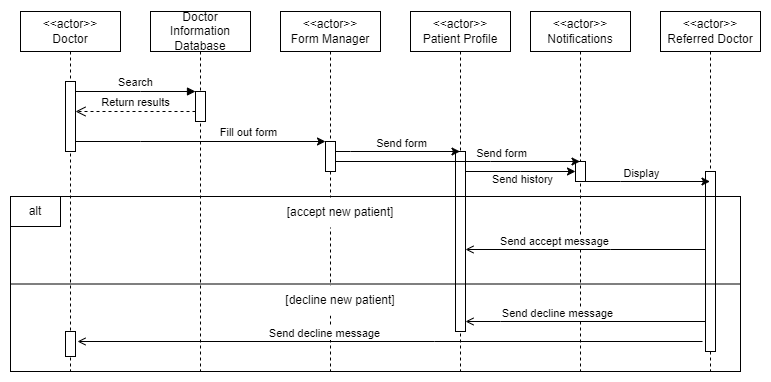

The diagram above was exported from draw.io. Its source (the exported page's mxGraphModel, read from the mxfile embedded in the PNG):
<mxGraphModel dx="1050" dy="534" grid="1" gridSize="10" guides="1" tooltips="1" connect="1" arrows="1" fold="1" page="1" pageScale="1" pageWidth="850" pageHeight="1100" math="0" shadow="0">
  <root>
    <mxCell id="0" />
    <mxCell id="1" parent="0" />
    <mxCell id="aM9ryv3xv72pqoxQDRHE-1" value="&amp;lt;&amp;lt;actor&amp;gt;&amp;gt;&lt;br&gt;Doctor" style="shape=umlLifeline;perimeter=lifelinePerimeter;whiteSpace=wrap;html=1;container=0;dropTarget=0;collapsible=0;recursiveResize=0;outlineConnect=0;portConstraint=eastwest;newEdgeStyle={&quot;edgeStyle&quot;:&quot;elbowEdgeStyle&quot;,&quot;elbow&quot;:&quot;vertical&quot;,&quot;curved&quot;:0,&quot;rounded&quot;:0};" parent="1" vertex="1">
      <mxGeometry x="60" y="40" width="100" height="360" as="geometry" />
    </mxCell>
    <mxCell id="aM9ryv3xv72pqoxQDRHE-2" value="" style="html=1;points=[];perimeter=orthogonalPerimeter;outlineConnect=0;targetShapes=umlLifeline;portConstraint=eastwest;newEdgeStyle={&quot;edgeStyle&quot;:&quot;elbowEdgeStyle&quot;,&quot;elbow&quot;:&quot;vertical&quot;,&quot;curved&quot;:0,&quot;rounded&quot;:0};" parent="aM9ryv3xv72pqoxQDRHE-1" vertex="1">
      <mxGeometry x="45" y="70" width="10" height="70" as="geometry" />
    </mxCell>
    <mxCell id="hHVcyPx7yW1FXhk6AP4Q-1" value="" style="html=1;points=[];perimeter=orthogonalPerimeter;outlineConnect=0;targetShapes=umlLifeline;portConstraint=eastwest;newEdgeStyle={&quot;edgeStyle&quot;:&quot;elbowEdgeStyle&quot;,&quot;elbow&quot;:&quot;vertical&quot;,&quot;curved&quot;:0,&quot;rounded&quot;:0};" vertex="1" parent="aM9ryv3xv72pqoxQDRHE-1">
      <mxGeometry x="45" y="320" width="10" height="25" as="geometry" />
    </mxCell>
    <mxCell id="aM9ryv3xv72pqoxQDRHE-5" value="Doctor Information Database" style="shape=umlLifeline;perimeter=lifelinePerimeter;whiteSpace=wrap;html=1;container=0;dropTarget=0;collapsible=0;recursiveResize=0;outlineConnect=0;portConstraint=eastwest;newEdgeStyle={&quot;edgeStyle&quot;:&quot;elbowEdgeStyle&quot;,&quot;elbow&quot;:&quot;vertical&quot;,&quot;curved&quot;:0,&quot;rounded&quot;:0};" parent="1" vertex="1">
      <mxGeometry x="190" y="40" width="100" height="360" as="geometry" />
    </mxCell>
    <mxCell id="aM9ryv3xv72pqoxQDRHE-6" value="" style="html=1;points=[];perimeter=orthogonalPerimeter;outlineConnect=0;targetShapes=umlLifeline;portConstraint=eastwest;newEdgeStyle={&quot;edgeStyle&quot;:&quot;elbowEdgeStyle&quot;,&quot;elbow&quot;:&quot;vertical&quot;,&quot;curved&quot;:0,&quot;rounded&quot;:0};" parent="aM9ryv3xv72pqoxQDRHE-5" vertex="1">
      <mxGeometry x="45" y="80" width="10" height="30" as="geometry" />
    </mxCell>
    <mxCell id="aM9ryv3xv72pqoxQDRHE-7" value="Search" style="html=1;verticalAlign=bottom;endArrow=block;edgeStyle=elbowEdgeStyle;elbow=vertical;curved=0;rounded=0;" parent="1" source="aM9ryv3xv72pqoxQDRHE-2" target="aM9ryv3xv72pqoxQDRHE-6" edge="1">
      <mxGeometry relative="1" as="geometry">
        <mxPoint x="195" y="130" as="sourcePoint" />
        <Array as="points">
          <mxPoint x="180" y="120" />
        </Array>
      </mxGeometry>
    </mxCell>
    <mxCell id="aM9ryv3xv72pqoxQDRHE-8" value="Return results" style="html=1;verticalAlign=bottom;endArrow=open;dashed=1;endSize=8;edgeStyle=elbowEdgeStyle;elbow=vertical;curved=0;rounded=0;" parent="1" source="aM9ryv3xv72pqoxQDRHE-6" target="aM9ryv3xv72pqoxQDRHE-2" edge="1">
      <mxGeometry relative="1" as="geometry">
        <mxPoint x="195" y="205" as="targetPoint" />
        <Array as="points">
          <mxPoint x="140" y="140" />
          <mxPoint x="190" y="280" />
        </Array>
      </mxGeometry>
    </mxCell>
    <mxCell id="mDUgTmCi87v3PveI1Hub-2" value="&amp;lt;&amp;lt;actor&amp;gt;&amp;gt;&lt;br&gt;Form Manager" style="shape=umlLifeline;perimeter=lifelinePerimeter;whiteSpace=wrap;html=1;container=0;dropTarget=0;collapsible=0;recursiveResize=0;outlineConnect=0;portConstraint=eastwest;newEdgeStyle={&quot;edgeStyle&quot;:&quot;elbowEdgeStyle&quot;,&quot;elbow&quot;:&quot;vertical&quot;,&quot;curved&quot;:0,&quot;rounded&quot;:0};" parent="1" vertex="1">
      <mxGeometry x="320" y="40" width="100" height="360" as="geometry" />
    </mxCell>
    <mxCell id="mDUgTmCi87v3PveI1Hub-3" value="" style="html=1;points=[];perimeter=orthogonalPerimeter;outlineConnect=0;targetShapes=umlLifeline;portConstraint=eastwest;newEdgeStyle={&quot;edgeStyle&quot;:&quot;elbowEdgeStyle&quot;,&quot;elbow&quot;:&quot;vertical&quot;,&quot;curved&quot;:0,&quot;rounded&quot;:0};" parent="mDUgTmCi87v3PveI1Hub-2" vertex="1">
      <mxGeometry x="45" y="130" width="10" height="30" as="geometry" />
    </mxCell>
    <mxCell id="mDUgTmCi87v3PveI1Hub-4" style="edgeStyle=orthogonalEdgeStyle;rounded=0;orthogonalLoop=1;jettySize=auto;html=1;" parent="1" source="aM9ryv3xv72pqoxQDRHE-2" target="mDUgTmCi87v3PveI1Hub-3" edge="1">
      <mxGeometry relative="1" as="geometry">
        <Array as="points">
          <mxPoint x="180" y="170" />
          <mxPoint x="180" y="170" />
        </Array>
      </mxGeometry>
    </mxCell>
    <mxCell id="mDUgTmCi87v3PveI1Hub-5" value="Fill out form" style="edgeLabel;html=1;align=center;verticalAlign=middle;resizable=0;points=[];" parent="mDUgTmCi87v3PveI1Hub-4" vertex="1" connectable="0">
      <mxGeometry x="0.2" y="1" relative="1" as="geometry">
        <mxPoint x="22" y="-9" as="offset" />
      </mxGeometry>
    </mxCell>
    <mxCell id="mDUgTmCi87v3PveI1Hub-7" value="&amp;lt;&amp;lt;actor&amp;gt;&amp;gt;&lt;br&gt;Patient Profile" style="shape=umlLifeline;perimeter=lifelinePerimeter;whiteSpace=wrap;html=1;container=0;dropTarget=0;collapsible=0;recursiveResize=0;outlineConnect=0;portConstraint=eastwest;newEdgeStyle={&quot;edgeStyle&quot;:&quot;elbowEdgeStyle&quot;,&quot;elbow&quot;:&quot;vertical&quot;,&quot;curved&quot;:0,&quot;rounded&quot;:0};" parent="1" vertex="1">
      <mxGeometry x="450" y="40" width="100" height="360" as="geometry" />
    </mxCell>
    <mxCell id="mDUgTmCi87v3PveI1Hub-8" value="" style="html=1;points=[];perimeter=orthogonalPerimeter;outlineConnect=0;targetShapes=umlLifeline;portConstraint=eastwest;newEdgeStyle={&quot;edgeStyle&quot;:&quot;elbowEdgeStyle&quot;,&quot;elbow&quot;:&quot;vertical&quot;,&quot;curved&quot;:0,&quot;rounded&quot;:0};" parent="mDUgTmCi87v3PveI1Hub-7" vertex="1">
      <mxGeometry x="45" y="140" width="10" height="180" as="geometry" />
    </mxCell>
    <mxCell id="mDUgTmCi87v3PveI1Hub-13" value="alt" style="rounded=0;whiteSpace=wrap;html=1;" parent="1" vertex="1">
      <mxGeometry x="50" y="225" width="50" height="30" as="geometry" />
    </mxCell>
    <mxCell id="mDUgTmCi87v3PveI1Hub-17" value="" style="edgeStyle=orthogonalEdgeStyle;rounded=0;orthogonalLoop=1;jettySize=auto;html=1;" parent="1" source="mDUgTmCi87v3PveI1Hub-3" target="mDUgTmCi87v3PveI1Hub-7" edge="1">
      <mxGeometry relative="1" as="geometry">
        <Array as="points">
          <mxPoint x="390" y="180" />
          <mxPoint x="390" y="180" />
        </Array>
      </mxGeometry>
    </mxCell>
    <mxCell id="mDUgTmCi87v3PveI1Hub-26" value="Send form" style="edgeLabel;html=1;align=center;verticalAlign=middle;resizable=0;points=[];" parent="mDUgTmCi87v3PveI1Hub-17" vertex="1" connectable="0">
      <mxGeometry x="0.1727" y="1" relative="1" as="geometry">
        <mxPoint x="-8" y="-8" as="offset" />
      </mxGeometry>
    </mxCell>
    <mxCell id="mDUgTmCi87v3PveI1Hub-18" value="&amp;lt;&amp;lt;actor&amp;gt;&amp;gt;&lt;br&gt;Notifications" style="shape=umlLifeline;perimeter=lifelinePerimeter;whiteSpace=wrap;html=1;container=0;dropTarget=0;collapsible=0;recursiveResize=0;outlineConnect=0;portConstraint=eastwest;newEdgeStyle={&quot;edgeStyle&quot;:&quot;elbowEdgeStyle&quot;,&quot;elbow&quot;:&quot;vertical&quot;,&quot;curved&quot;:0,&quot;rounded&quot;:0};" parent="1" vertex="1">
      <mxGeometry x="570" y="40" width="100" height="360" as="geometry" />
    </mxCell>
    <mxCell id="mDUgTmCi87v3PveI1Hub-19" value="" style="html=1;points=[];perimeter=orthogonalPerimeter;outlineConnect=0;targetShapes=umlLifeline;portConstraint=eastwest;newEdgeStyle={&quot;edgeStyle&quot;:&quot;elbowEdgeStyle&quot;,&quot;elbow&quot;:&quot;vertical&quot;,&quot;curved&quot;:0,&quot;rounded&quot;:0};" parent="mDUgTmCi87v3PveI1Hub-18" vertex="1">
      <mxGeometry x="45" y="150" width="10" height="20" as="geometry" />
    </mxCell>
    <mxCell id="mDUgTmCi87v3PveI1Hub-20" style="edgeStyle=orthogonalEdgeStyle;rounded=0;orthogonalLoop=1;jettySize=auto;html=1;" parent="1" source="mDUgTmCi87v3PveI1Hub-3" target="mDUgTmCi87v3PveI1Hub-18" edge="1">
      <mxGeometry relative="1" as="geometry">
        <Array as="points">
          <mxPoint x="530" y="190" />
          <mxPoint x="530" y="190" />
        </Array>
      </mxGeometry>
    </mxCell>
    <mxCell id="mDUgTmCi87v3PveI1Hub-27" value="Send form" style="edgeLabel;html=1;align=center;verticalAlign=middle;resizable=0;points=[];" parent="mDUgTmCi87v3PveI1Hub-20" vertex="1" connectable="0">
      <mxGeometry x="-0.3211" y="-1" relative="1" as="geometry">
        <mxPoint x="82" y="-10" as="offset" />
      </mxGeometry>
    </mxCell>
    <mxCell id="mDUgTmCi87v3PveI1Hub-21" value="&amp;lt;&amp;lt;actor&amp;gt;&amp;gt;&lt;br&gt;Referred Doctor" style="shape=umlLifeline;perimeter=lifelinePerimeter;whiteSpace=wrap;html=1;container=0;dropTarget=0;collapsible=0;recursiveResize=0;outlineConnect=0;portConstraint=eastwest;newEdgeStyle={&quot;edgeStyle&quot;:&quot;elbowEdgeStyle&quot;,&quot;elbow&quot;:&quot;vertical&quot;,&quot;curved&quot;:0,&quot;rounded&quot;:0};" parent="1" vertex="1">
      <mxGeometry x="700" y="40" width="100" height="360" as="geometry" />
    </mxCell>
    <mxCell id="mDUgTmCi87v3PveI1Hub-22" value="" style="html=1;points=[];perimeter=orthogonalPerimeter;outlineConnect=0;targetShapes=umlLifeline;portConstraint=eastwest;newEdgeStyle={&quot;edgeStyle&quot;:&quot;elbowEdgeStyle&quot;,&quot;elbow&quot;:&quot;vertical&quot;,&quot;curved&quot;:0,&quot;rounded&quot;:0};" parent="mDUgTmCi87v3PveI1Hub-21" vertex="1">
      <mxGeometry x="45" y="160" width="10" height="180" as="geometry" />
    </mxCell>
    <mxCell id="mDUgTmCi87v3PveI1Hub-24" style="edgeStyle=orthogonalEdgeStyle;rounded=0;orthogonalLoop=1;jettySize=auto;html=1;" parent="1" source="mDUgTmCi87v3PveI1Hub-19" target="mDUgTmCi87v3PveI1Hub-21" edge="1">
      <mxGeometry relative="1" as="geometry">
        <Array as="points">
          <mxPoint x="660" y="210" />
          <mxPoint x="660" y="210" />
        </Array>
      </mxGeometry>
    </mxCell>
    <mxCell id="mDUgTmCi87v3PveI1Hub-30" value="Display" style="edgeLabel;html=1;align=center;verticalAlign=middle;resizable=0;points=[];" parent="mDUgTmCi87v3PveI1Hub-24" vertex="1" connectable="0">
      <mxGeometry x="0.3173" relative="1" as="geometry">
        <mxPoint x="-27" y="-9" as="offset" />
      </mxGeometry>
    </mxCell>
    <mxCell id="mDUgTmCi87v3PveI1Hub-32" value="" style="endArrow=none;html=1;rounded=0;exitX=0;exitY=0.5;exitDx=0;exitDy=0;entryX=1;entryY=0.5;entryDx=0;entryDy=0;" parent="1" source="mDUgTmCi87v3PveI1Hub-9" target="mDUgTmCi87v3PveI1Hub-9" edge="1">
      <mxGeometry width="50" height="50" relative="1" as="geometry">
        <mxPoint x="400" y="390" as="sourcePoint" />
        <mxPoint x="450" y="340" as="targetPoint" />
      </mxGeometry>
    </mxCell>
    <mxCell id="mDUgTmCi87v3PveI1Hub-33" value="[accept new patient]" style="rounded=0;whiteSpace=wrap;html=1;strokeWidth=1;fillOpacity=100;strokeOpacity=0;" parent="1" vertex="1">
      <mxGeometry x="320" y="226" width="120" height="30" as="geometry" />
    </mxCell>
    <mxCell id="mDUgTmCi87v3PveI1Hub-34" value="[decline new patient]" style="rounded=0;whiteSpace=wrap;html=1;strokeWidth=1;fillOpacity=100;strokeOpacity=0;" parent="1" vertex="1">
      <mxGeometry x="320" y="314" width="120" height="30" as="geometry" />
    </mxCell>
    <mxCell id="mDUgTmCi87v3PveI1Hub-38" style="edgeStyle=orthogonalEdgeStyle;rounded=0;orthogonalLoop=1;jettySize=auto;html=1;" parent="1" source="mDUgTmCi87v3PveI1Hub-8" target="mDUgTmCi87v3PveI1Hub-19" edge="1">
      <mxGeometry relative="1" as="geometry">
        <Array as="points">
          <mxPoint x="560" y="200" />
          <mxPoint x="560" y="200" />
        </Array>
      </mxGeometry>
    </mxCell>
    <mxCell id="mDUgTmCi87v3PveI1Hub-39" value="Send history" style="edgeLabel;html=1;align=center;verticalAlign=middle;resizable=0;points=[];" parent="mDUgTmCi87v3PveI1Hub-38" vertex="1" connectable="0">
      <mxGeometry x="0.1818" y="-1" relative="1" as="geometry">
        <mxPoint x="-9" y="6" as="offset" />
      </mxGeometry>
    </mxCell>
    <mxCell id="mDUgTmCi87v3PveI1Hub-40" style="edgeStyle=orthogonalEdgeStyle;rounded=0;orthogonalLoop=1;jettySize=auto;html=1;endArrow=open;endFill=0;" parent="1" source="mDUgTmCi87v3PveI1Hub-22" target="mDUgTmCi87v3PveI1Hub-8" edge="1">
      <mxGeometry relative="1" as="geometry">
        <Array as="points">
          <mxPoint x="650" y="278" />
          <mxPoint x="650" y="278" />
        </Array>
      </mxGeometry>
    </mxCell>
    <mxCell id="mDUgTmCi87v3PveI1Hub-41" value="Send accept message" style="edgeLabel;html=1;align=center;verticalAlign=middle;resizable=0;points=[];" parent="mDUgTmCi87v3PveI1Hub-40" vertex="1" connectable="0">
      <mxGeometry x="0.2667" y="2" relative="1" as="geometry">
        <mxPoint y="-11" as="offset" />
      </mxGeometry>
    </mxCell>
    <mxCell id="mDUgTmCi87v3PveI1Hub-42" style="edgeStyle=orthogonalEdgeStyle;rounded=0;orthogonalLoop=1;jettySize=auto;html=1;endArrow=open;endFill=0;" parent="1" source="mDUgTmCi87v3PveI1Hub-22" target="mDUgTmCi87v3PveI1Hub-8" edge="1">
      <mxGeometry relative="1" as="geometry">
        <Array as="points">
          <mxPoint x="540" y="350" />
          <mxPoint x="540" y="350" />
        </Array>
      </mxGeometry>
    </mxCell>
    <mxCell id="mDUgTmCi87v3PveI1Hub-43" value="Send decline message" style="edgeLabel;html=1;align=center;verticalAlign=middle;resizable=0;points=[];" parent="mDUgTmCi87v3PveI1Hub-42" vertex="1" connectable="0">
      <mxGeometry x="0.2417" y="3" relative="1" as="geometry">
        <mxPoint y="-12" as="offset" />
      </mxGeometry>
    </mxCell>
    <mxCell id="hHVcyPx7yW1FXhk6AP4Q-2" style="edgeStyle=elbowEdgeStyle;rounded=0;orthogonalLoop=1;jettySize=auto;html=1;elbow=vertical;curved=0;endArrow=open;endFill=0;" edge="1" parent="1">
      <mxGeometry relative="1" as="geometry">
        <mxPoint x="742" y="370" as="sourcePoint" />
        <mxPoint x="117" y="370" as="targetPoint" />
        <Array as="points">
          <mxPoint x="474" y="370" />
        </Array>
      </mxGeometry>
    </mxCell>
    <mxCell id="hHVcyPx7yW1FXhk6AP4Q-3" value="Send decline message" style="edgeLabel;html=1;align=center;verticalAlign=middle;resizable=0;points=[];" vertex="1" connectable="0" parent="hHVcyPx7yW1FXhk6AP4Q-2">
      <mxGeometry x="0.818" y="2" relative="1" as="geometry">
        <mxPoint x="189" y="-11" as="offset" />
      </mxGeometry>
    </mxCell>
    <mxCell id="mDUgTmCi87v3PveI1Hub-9" value="" style="rounded=0;whiteSpace=wrap;html=1;strokeWidth=1;perimeterSpacing=0;strokeOpacity=100;fillOpacity=0;" parent="1" vertex="1">
      <mxGeometry x="50" y="225" width="730" height="175" as="geometry" />
    </mxCell>
  </root>
</mxGraphModel>